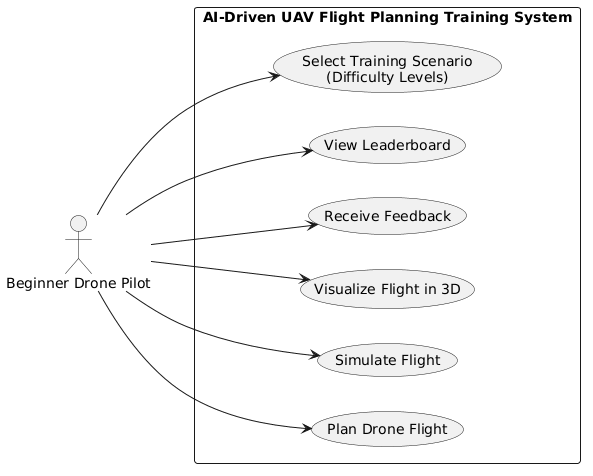

The diagram above was rendered by PlantUML. Its source (embedded in the PNG):
@startuml
left to right direction
skinparam packageStyle rectangle
skinparam shadowing false

actor "Beginner Drone Pilot" as Pilot

rectangle "AI-Driven UAV Flight Planning Training System" {

  usecase "Plan Drone Flight" as UC1
  usecase "Simulate Flight" as UC2
  usecase "Visualize Flight in 3D" as UC3
  usecase "Receive Feedback" as UC4
  usecase "View Leaderboard" as UC5
  usecase "Select Training Scenario\n(Difficulty Levels)" as UC6
}

Pilot --> UC1
Pilot --> UC2
Pilot --> UC3
Pilot --> UC4
Pilot --> UC5
Pilot --> UC6
@enduml